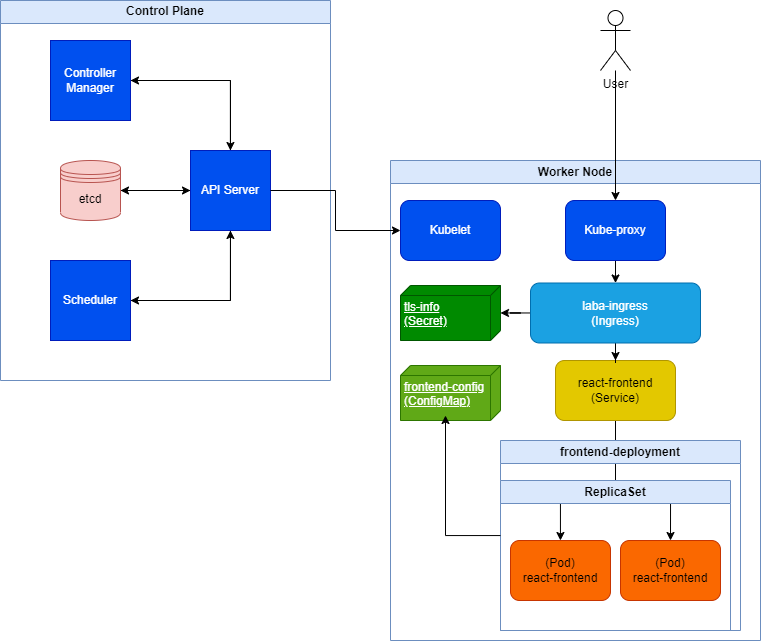

The diagram above was exported from draw.io. Its source (the exported page's mxGraphModel, read from the mxfile embedded in the PNG):
<mxGraphModel dx="1179" dy="648" grid="1" gridSize="10" guides="1" tooltips="1" connect="1" arrows="1" fold="1" page="1" pageScale="1" pageWidth="827" pageHeight="1169" math="0" shadow="0">
  <root>
    <mxCell id="0" />
    <mxCell id="1" parent="0" />
    <mxCell id="cTQD6pNyBHpA8NRYsCT2-1" value="Control Plane" style="swimlane;whiteSpace=wrap;html=1;fillColor=#dae8fc;strokeColor=#6c8ebf;" vertex="1" parent="1">
      <mxGeometry x="110" y="130" width="330" height="380" as="geometry" />
    </mxCell>
    <mxCell id="cTQD6pNyBHpA8NRYsCT2-2" style="edgeStyle=orthogonalEdgeStyle;rounded=0;orthogonalLoop=1;jettySize=auto;html=1;" edge="1" parent="cTQD6pNyBHpA8NRYsCT2-1" source="cTQD6pNyBHpA8NRYsCT2-5" target="cTQD6pNyBHpA8NRYsCT2-11">
      <mxGeometry relative="1" as="geometry" />
    </mxCell>
    <mxCell id="cTQD6pNyBHpA8NRYsCT2-3" style="edgeStyle=orthogonalEdgeStyle;rounded=0;orthogonalLoop=1;jettySize=auto;html=1;" edge="1" parent="cTQD6pNyBHpA8NRYsCT2-1" source="cTQD6pNyBHpA8NRYsCT2-5" target="cTQD6pNyBHpA8NRYsCT2-9">
      <mxGeometry relative="1" as="geometry">
        <mxPoint x="230" y="80" as="targetPoint" />
        <Array as="points">
          <mxPoint x="230" y="80" />
        </Array>
      </mxGeometry>
    </mxCell>
    <mxCell id="cTQD6pNyBHpA8NRYsCT2-4" style="edgeStyle=orthogonalEdgeStyle;rounded=0;orthogonalLoop=1;jettySize=auto;html=1;strokeColor=default;" edge="1" parent="cTQD6pNyBHpA8NRYsCT2-1">
      <mxGeometry relative="1" as="geometry">
        <mxPoint x="230" y="220" as="sourcePoint" />
        <mxPoint x="130" y="300" as="targetPoint" />
        <Array as="points">
          <mxPoint x="230" y="300" />
        </Array>
      </mxGeometry>
    </mxCell>
    <mxCell id="cTQD6pNyBHpA8NRYsCT2-5" value="API Server" style="whiteSpace=wrap;html=1;aspect=fixed;fillColor=#0050ef;fontColor=#ffffff;strokeColor=#001DBC;" vertex="1" parent="cTQD6pNyBHpA8NRYsCT2-1">
      <mxGeometry x="190" y="150" width="80" height="80" as="geometry" />
    </mxCell>
    <mxCell id="cTQD6pNyBHpA8NRYsCT2-6" style="edgeStyle=orthogonalEdgeStyle;rounded=0;orthogonalLoop=1;jettySize=auto;html=1;" edge="1" parent="cTQD6pNyBHpA8NRYsCT2-1" source="cTQD6pNyBHpA8NRYsCT2-7" target="cTQD6pNyBHpA8NRYsCT2-5">
      <mxGeometry relative="1" as="geometry" />
    </mxCell>
    <mxCell id="cTQD6pNyBHpA8NRYsCT2-7" value="Scheduler" style="whiteSpace=wrap;html=1;aspect=fixed;fillColor=#0050ef;fontColor=#ffffff;strokeColor=#001DBC;" vertex="1" parent="cTQD6pNyBHpA8NRYsCT2-1">
      <mxGeometry x="50" y="260" width="80" height="80" as="geometry" />
    </mxCell>
    <mxCell id="cTQD6pNyBHpA8NRYsCT2-8" style="edgeStyle=orthogonalEdgeStyle;rounded=0;orthogonalLoop=1;jettySize=auto;html=1;" edge="1" parent="cTQD6pNyBHpA8NRYsCT2-1" source="cTQD6pNyBHpA8NRYsCT2-9" target="cTQD6pNyBHpA8NRYsCT2-5">
      <mxGeometry relative="1" as="geometry" />
    </mxCell>
    <mxCell id="cTQD6pNyBHpA8NRYsCT2-9" value="Controller Manager" style="whiteSpace=wrap;html=1;aspect=fixed;fillColor=#0050ef;fontColor=#ffffff;strokeColor=#001DBC;" vertex="1" parent="cTQD6pNyBHpA8NRYsCT2-1">
      <mxGeometry x="50" y="40" width="80" height="80" as="geometry" />
    </mxCell>
    <mxCell id="cTQD6pNyBHpA8NRYsCT2-10" style="edgeStyle=orthogonalEdgeStyle;rounded=0;orthogonalLoop=1;jettySize=auto;html=1;" edge="1" parent="cTQD6pNyBHpA8NRYsCT2-1" source="cTQD6pNyBHpA8NRYsCT2-11" target="cTQD6pNyBHpA8NRYsCT2-5">
      <mxGeometry relative="1" as="geometry" />
    </mxCell>
    <mxCell id="cTQD6pNyBHpA8NRYsCT2-11" value="etcd" style="shape=datastore;whiteSpace=wrap;html=1;fillColor=#f8cecc;strokeColor=#b85450;" vertex="1" parent="cTQD6pNyBHpA8NRYsCT2-1">
      <mxGeometry x="60" y="160" width="60" height="60" as="geometry" />
    </mxCell>
    <mxCell id="cTQD6pNyBHpA8NRYsCT2-12" value="Worker Node" style="swimlane;whiteSpace=wrap;html=1;fillColor=#dae8fc;strokeColor=#6c8ebf;" vertex="1" parent="1">
      <mxGeometry x="500" y="290" width="370" height="480" as="geometry" />
    </mxCell>
    <mxCell id="cTQD6pNyBHpA8NRYsCT2-13" value="Kubelet" style="rounded=1;whiteSpace=wrap;html=1;fillColor=#0050ef;fontColor=#ffffff;strokeColor=#001DBC;" vertex="1" parent="cTQD6pNyBHpA8NRYsCT2-12">
      <mxGeometry x="10" y="40" width="100" height="60" as="geometry" />
    </mxCell>
    <mxCell id="cTQD6pNyBHpA8NRYsCT2-27" style="edgeStyle=orthogonalEdgeStyle;rounded=0;orthogonalLoop=1;jettySize=auto;html=1;" edge="1" parent="cTQD6pNyBHpA8NRYsCT2-12" source="cTQD6pNyBHpA8NRYsCT2-15" target="cTQD6pNyBHpA8NRYsCT2-26">
      <mxGeometry relative="1" as="geometry" />
    </mxCell>
    <mxCell id="cTQD6pNyBHpA8NRYsCT2-15" value="Kube-proxy" style="rounded=1;whiteSpace=wrap;html=1;fillColor=#0050ef;fontColor=#ffffff;strokeColor=#001DBC;" vertex="1" parent="cTQD6pNyBHpA8NRYsCT2-12">
      <mxGeometry x="175" y="40" width="100" height="60" as="geometry" />
    </mxCell>
    <mxCell id="cTQD6pNyBHpA8NRYsCT2-16" style="edgeStyle=orthogonalEdgeStyle;rounded=0;orthogonalLoop=1;jettySize=auto;html=1;" edge="1" parent="cTQD6pNyBHpA8NRYsCT2-12" source="cTQD6pNyBHpA8NRYsCT2-18" target="cTQD6pNyBHpA8NRYsCT2-21">
      <mxGeometry relative="1" as="geometry" />
    </mxCell>
    <mxCell id="cTQD6pNyBHpA8NRYsCT2-17" style="edgeStyle=orthogonalEdgeStyle;rounded=0;orthogonalLoop=1;jettySize=auto;html=1;entryX=0.5;entryY=0;entryDx=0;entryDy=0;" edge="1" parent="cTQD6pNyBHpA8NRYsCT2-12" source="cTQD6pNyBHpA8NRYsCT2-18" target="cTQD6pNyBHpA8NRYsCT2-22">
      <mxGeometry relative="1" as="geometry" />
    </mxCell>
    <mxCell id="cTQD6pNyBHpA8NRYsCT2-18" value="react-frontend (Service)" style="rounded=1;whiteSpace=wrap;html=1;fillColor=#e3c800;fontColor=#000000;strokeColor=#B09500;" vertex="1" parent="cTQD6pNyBHpA8NRYsCT2-12">
      <mxGeometry x="165" y="200" width="120" height="60" as="geometry" />
    </mxCell>
    <mxCell id="cTQD6pNyBHpA8NRYsCT2-19" value="frontend-deployment" style="swimlane;whiteSpace=wrap;html=1;fillColor=#dae8fc;strokeColor=#6c8ebf;" vertex="1" parent="cTQD6pNyBHpA8NRYsCT2-12">
      <mxGeometry x="110" y="280" width="240" height="190" as="geometry" />
    </mxCell>
    <mxCell id="cTQD6pNyBHpA8NRYsCT2-20" value="ReplicaSet" style="swimlane;whiteSpace=wrap;html=1;fillColor=#dae8fc;strokeColor=#6c8ebf;" vertex="1" parent="cTQD6pNyBHpA8NRYsCT2-19">
      <mxGeometry y="40" width="230" height="150" as="geometry" />
    </mxCell>
    <mxCell id="cTQD6pNyBHpA8NRYsCT2-21" value="(Pod)&lt;br&gt;react-frontend" style="rounded=1;whiteSpace=wrap;html=1;fillColor=#fa6800;fontColor=#000000;strokeColor=#C73500;" vertex="1" parent="cTQD6pNyBHpA8NRYsCT2-20">
      <mxGeometry x="10" y="60" width="100" height="60" as="geometry" />
    </mxCell>
    <mxCell id="cTQD6pNyBHpA8NRYsCT2-22" value="(Pod)&lt;br&gt;react-frontend" style="rounded=1;whiteSpace=wrap;html=1;fillColor=#fa6800;fontColor=#000000;strokeColor=#C73500;" vertex="1" parent="cTQD6pNyBHpA8NRYsCT2-20">
      <mxGeometry x="120" y="60" width="100" height="60" as="geometry" />
    </mxCell>
    <mxCell id="cTQD6pNyBHpA8NRYsCT2-28" style="edgeStyle=orthogonalEdgeStyle;rounded=0;orthogonalLoop=1;jettySize=auto;html=1;" edge="1" parent="cTQD6pNyBHpA8NRYsCT2-12" source="cTQD6pNyBHpA8NRYsCT2-26" target="cTQD6pNyBHpA8NRYsCT2-18">
      <mxGeometry relative="1" as="geometry" />
    </mxCell>
    <mxCell id="cTQD6pNyBHpA8NRYsCT2-38" style="edgeStyle=orthogonalEdgeStyle;rounded=0;orthogonalLoop=1;jettySize=auto;html=1;" edge="1" parent="cTQD6pNyBHpA8NRYsCT2-12" source="cTQD6pNyBHpA8NRYsCT2-26" target="cTQD6pNyBHpA8NRYsCT2-34">
      <mxGeometry relative="1" as="geometry" />
    </mxCell>
    <mxCell id="cTQD6pNyBHpA8NRYsCT2-26" value="laba-ingress&lt;br&gt;(Ingress)" style="rounded=1;whiteSpace=wrap;html=1;fillColor=#1ba1e2;fontColor=#ffffff;strokeColor=#006EAF;" vertex="1" parent="cTQD6pNyBHpA8NRYsCT2-12">
      <mxGeometry x="140" y="122.5" width="170" height="60" as="geometry" />
    </mxCell>
    <mxCell id="cTQD6pNyBHpA8NRYsCT2-32" value="frontend-config&lt;br&gt;(ConfigMap)" style="verticalAlign=top;align=left;spacingTop=8;spacingLeft=2;spacingRight=12;shape=cube;size=10;direction=south;fontStyle=4;html=1;whiteSpace=wrap;fillColor=#60a917;fontColor=#ffffff;strokeColor=#2D7600;" vertex="1" parent="cTQD6pNyBHpA8NRYsCT2-12">
      <mxGeometry x="10" y="205" width="100" height="55" as="geometry" />
    </mxCell>
    <mxCell id="cTQD6pNyBHpA8NRYsCT2-33" style="edgeStyle=orthogonalEdgeStyle;rounded=0;orthogonalLoop=1;jettySize=auto;html=1;entryX=0;entryY=0;entryDx=50;entryDy=55;entryPerimeter=0;" edge="1" parent="cTQD6pNyBHpA8NRYsCT2-12" source="cTQD6pNyBHpA8NRYsCT2-19" target="cTQD6pNyBHpA8NRYsCT2-32">
      <mxGeometry relative="1" as="geometry">
        <Array as="points">
          <mxPoint x="55" y="375" />
        </Array>
      </mxGeometry>
    </mxCell>
    <mxCell id="cTQD6pNyBHpA8NRYsCT2-34" value="tls-info&lt;br&gt;(Secret)" style="verticalAlign=top;align=left;spacingTop=8;spacingLeft=2;spacingRight=12;shape=cube;size=10;direction=south;fontStyle=4;html=1;whiteSpace=wrap;fillColor=#008a00;fontColor=#ffffff;strokeColor=#005700;" vertex="1" parent="cTQD6pNyBHpA8NRYsCT2-12">
      <mxGeometry x="10" y="125" width="100" height="55" as="geometry" />
    </mxCell>
    <mxCell id="cTQD6pNyBHpA8NRYsCT2-23" style="edgeStyle=orthogonalEdgeStyle;rounded=0;orthogonalLoop=1;jettySize=auto;html=1;" edge="1" parent="1" source="cTQD6pNyBHpA8NRYsCT2-5" target="cTQD6pNyBHpA8NRYsCT2-13">
      <mxGeometry relative="1" as="geometry" />
    </mxCell>
    <mxCell id="cTQD6pNyBHpA8NRYsCT2-24" style="edgeStyle=orthogonalEdgeStyle;rounded=0;orthogonalLoop=1;jettySize=auto;html=1;" edge="1" parent="1" source="cTQD6pNyBHpA8NRYsCT2-25" target="cTQD6pNyBHpA8NRYsCT2-15">
      <mxGeometry relative="1" as="geometry" />
    </mxCell>
    <mxCell id="cTQD6pNyBHpA8NRYsCT2-25" value="User" style="shape=umlActor;verticalLabelPosition=bottom;verticalAlign=top;html=1;outlineConnect=0;" vertex="1" parent="1">
      <mxGeometry x="710" y="140" width="30" height="60" as="geometry" />
    </mxCell>
    <mxCell id="cTQD6pNyBHpA8NRYsCT2-31" value="" style="edgeStyle=orthogonalEdgeStyle;rounded=0;orthogonalLoop=1;jettySize=auto;html=1;" edge="1" parent="1">
      <mxGeometry relative="1" as="geometry">
        <mxPoint x="200" y="650" as="sourcePoint" />
      </mxGeometry>
    </mxCell>
  </root>
</mxGraphModel>